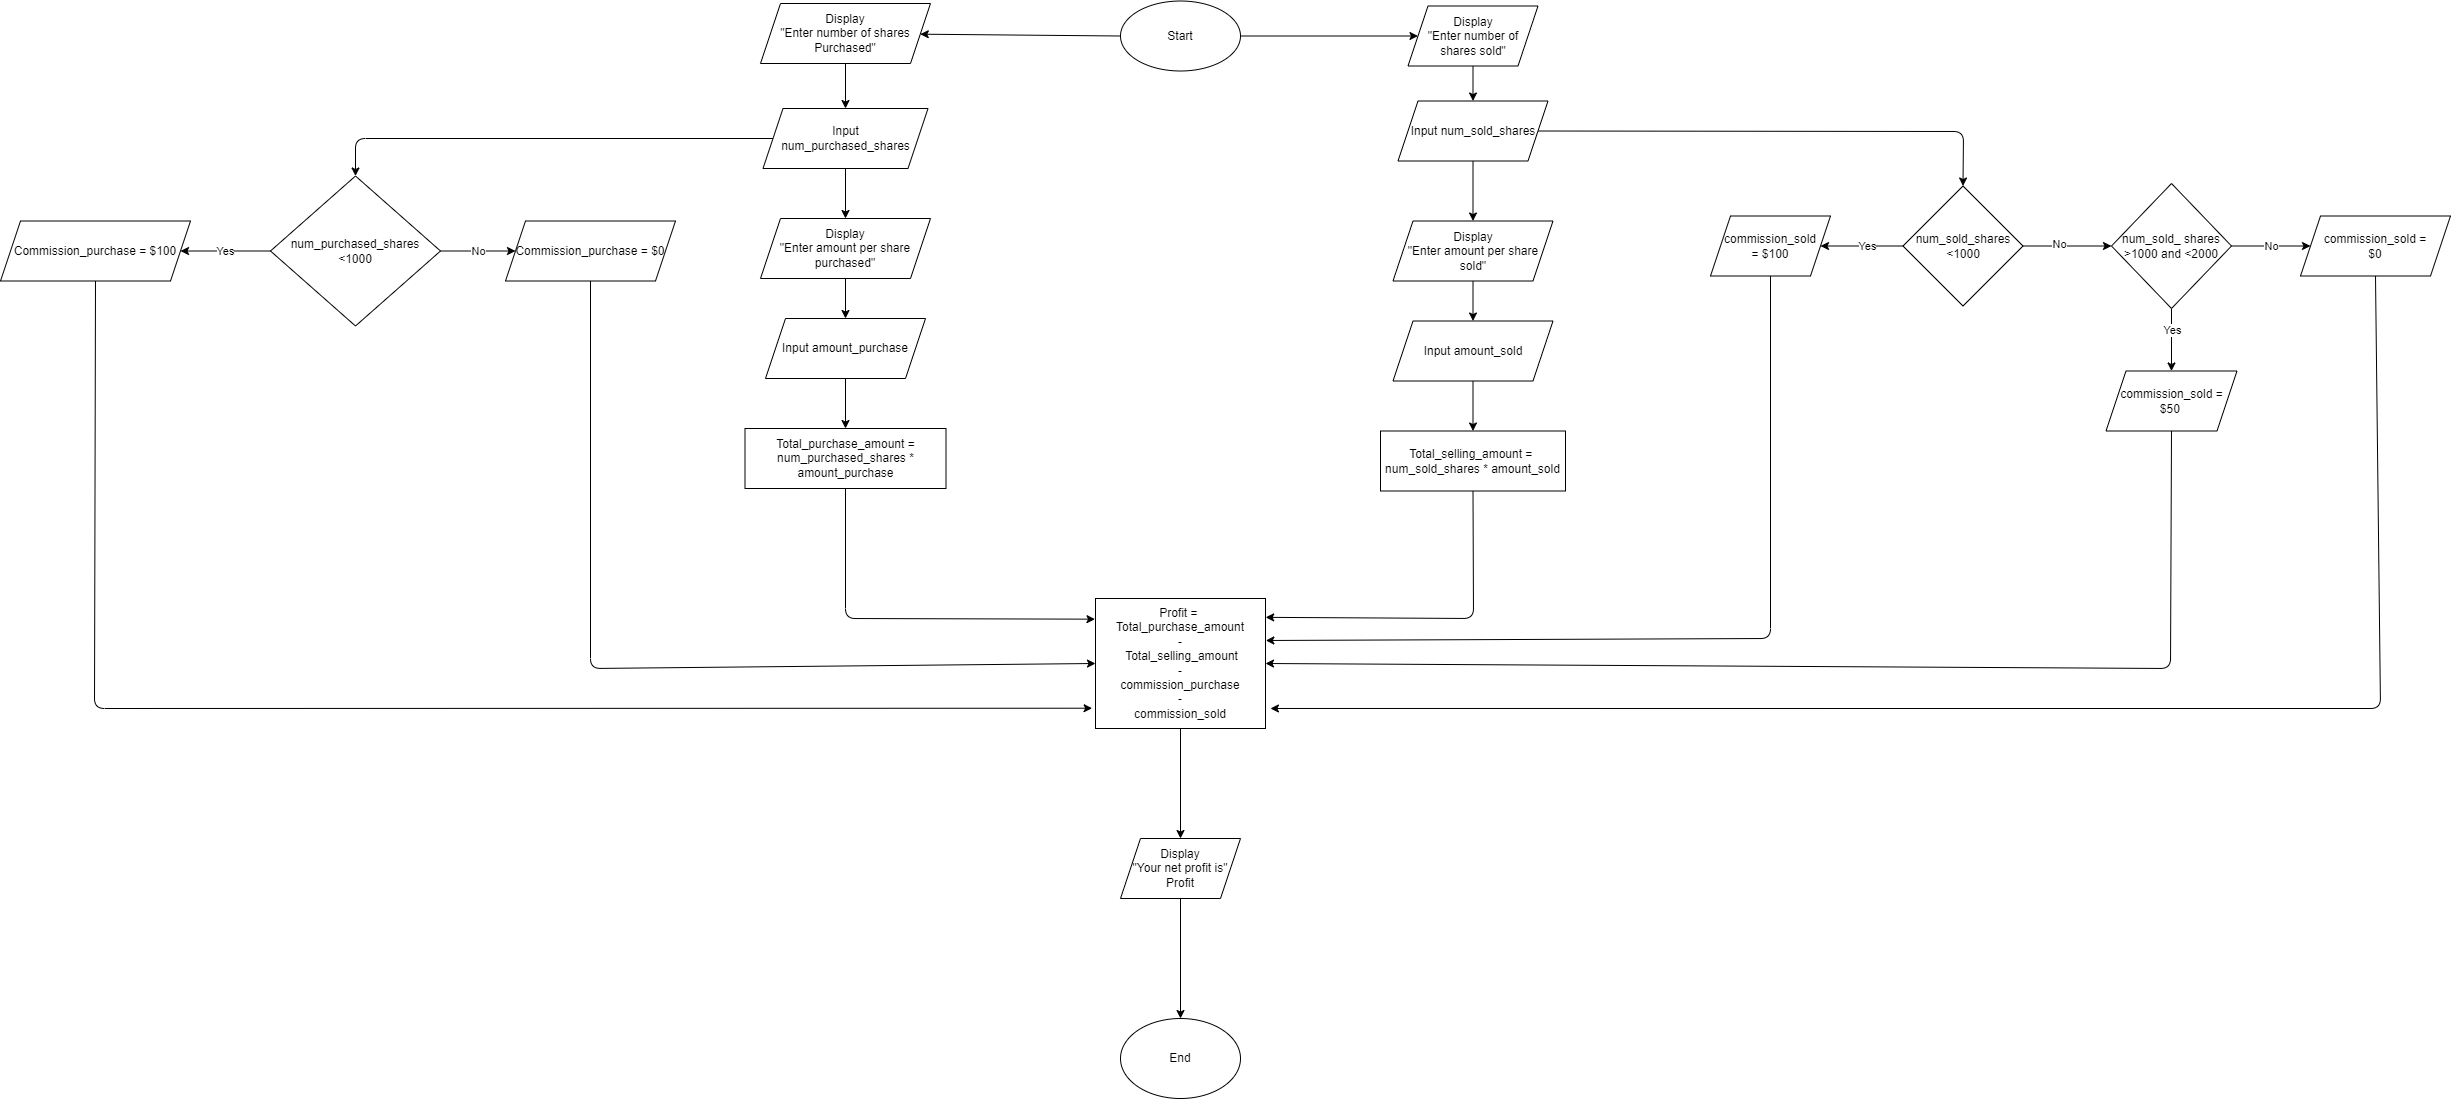

The diagram above was exported from draw.io. Its source (the exported page's mxGraphModel, read from the mxfile embedded in the PNG):
<mxGraphModel dx="1538" dy="571" grid="1" gridSize="10" guides="1" tooltips="1" connect="1" arrows="1" fold="1" page="1" pageScale="1" pageWidth="850" pageHeight="1100" background="#ffffff" math="0" shadow="0">
  <root>
    <mxCell id="0" />
    <mxCell id="1" parent="0" />
    <mxCell id="2" value="End" style="ellipse;whiteSpace=wrap;html=1;" parent="1" vertex="1">
      <mxGeometry x="380" y="1030" width="120" height="80" as="geometry" />
    </mxCell>
    <mxCell id="10" style="edgeStyle=none;html=1;exitX=0;exitY=0.5;exitDx=0;exitDy=0;" parent="1" source="3" target="8" edge="1">
      <mxGeometry relative="1" as="geometry" />
    </mxCell>
    <mxCell id="12" style="edgeStyle=none;html=1;exitX=1;exitY=0.5;exitDx=0;exitDy=0;entryX=0;entryY=0.5;entryDx=0;entryDy=0;" parent="1" source="3" target="9" edge="1">
      <mxGeometry relative="1" as="geometry" />
    </mxCell>
    <mxCell id="3" value="Start" style="ellipse;whiteSpace=wrap;html=1;" parent="1" vertex="1">
      <mxGeometry x="380" y="12.5" width="120" height="70" as="geometry" />
    </mxCell>
    <mxCell id="16" style="edgeStyle=none;html=1;exitX=0.5;exitY=1;exitDx=0;exitDy=0;entryX=0.5;entryY=0;entryDx=0;entryDy=0;" parent="1" source="8" target="15" edge="1">
      <mxGeometry relative="1" as="geometry" />
    </mxCell>
    <mxCell id="8" value="Display&lt;br&gt;&quot;Enter number of shares Purchased&quot;" style="shape=parallelogram;perimeter=parallelogramPerimeter;whiteSpace=wrap;html=1;fixedSize=1;" parent="1" vertex="1">
      <mxGeometry x="20" y="15" width="170" height="60" as="geometry" />
    </mxCell>
    <mxCell id="18" style="edgeStyle=none;html=1;exitX=0.5;exitY=1;exitDx=0;exitDy=0;entryX=0.5;entryY=0;entryDx=0;entryDy=0;" parent="1" source="9" target="17" edge="1">
      <mxGeometry relative="1" as="geometry" />
    </mxCell>
    <mxCell id="9" value="Display&lt;br&gt;&quot;Enter number of shares sold&quot;" style="shape=parallelogram;perimeter=parallelogramPerimeter;whiteSpace=wrap;html=1;fixedSize=1;" parent="1" vertex="1">
      <mxGeometry x="667.5" y="17.5" width="130" height="60" as="geometry" />
    </mxCell>
    <mxCell id="21" style="edgeStyle=none;html=1;exitX=0.5;exitY=1;exitDx=0;exitDy=0;entryX=0.5;entryY=0;entryDx=0;entryDy=0;" parent="1" source="15" target="20" edge="1">
      <mxGeometry relative="1" as="geometry" />
    </mxCell>
    <mxCell id="59" style="edgeStyle=none;html=1;exitX=0;exitY=0.5;exitDx=0;exitDy=0;entryX=0.5;entryY=0;entryDx=0;entryDy=0;" parent="1" source="15" target="35" edge="1">
      <mxGeometry relative="1" as="geometry">
        <mxPoint x="-530" y="149.66666666666674" as="targetPoint" />
        <Array as="points">
          <mxPoint x="-385" y="150" />
        </Array>
      </mxGeometry>
    </mxCell>
    <mxCell id="15" value="Input&lt;br&gt;num_purchased_shares" style="shape=parallelogram;perimeter=parallelogramPerimeter;whiteSpace=wrap;html=1;fixedSize=1;" parent="1" vertex="1">
      <mxGeometry x="22.5" y="120" width="165" height="60" as="geometry" />
    </mxCell>
    <mxCell id="23" style="edgeStyle=none;html=1;exitX=0.5;exitY=1;exitDx=0;exitDy=0;entryX=0.5;entryY=0;entryDx=0;entryDy=0;" parent="1" source="17" target="22" edge="1">
      <mxGeometry relative="1" as="geometry" />
    </mxCell>
    <mxCell id="72" style="edgeStyle=none;html=1;exitX=1;exitY=0.5;exitDx=0;exitDy=0;entryX=0.5;entryY=0;entryDx=0;entryDy=0;" parent="1" source="17" target="42" edge="1">
      <mxGeometry relative="1" as="geometry">
        <mxPoint x="1410" y="130" as="targetPoint" />
        <Array as="points">
          <mxPoint x="1223" y="143" />
        </Array>
      </mxGeometry>
    </mxCell>
    <mxCell id="17" value="Input num_sold_shares" style="shape=parallelogram;perimeter=parallelogramPerimeter;whiteSpace=wrap;html=1;fixedSize=1;" parent="1" vertex="1">
      <mxGeometry x="657.5" y="112.5" width="150" height="60" as="geometry" />
    </mxCell>
    <mxCell id="25" style="edgeStyle=none;html=1;exitX=0.5;exitY=1;exitDx=0;exitDy=0;" parent="1" source="20" target="24" edge="1">
      <mxGeometry relative="1" as="geometry" />
    </mxCell>
    <mxCell id="20" value="Display&lt;br&gt;&quot;Enter amount per share purchased&quot;" style="shape=parallelogram;perimeter=parallelogramPerimeter;whiteSpace=wrap;html=1;fixedSize=1;" parent="1" vertex="1">
      <mxGeometry x="20" y="230" width="170" height="60" as="geometry" />
    </mxCell>
    <mxCell id="27" style="edgeStyle=none;html=1;exitX=0.5;exitY=1;exitDx=0;exitDy=0;" parent="1" source="22" target="26" edge="1">
      <mxGeometry relative="1" as="geometry" />
    </mxCell>
    <mxCell id="22" value="Display&lt;br&gt;&quot;Enter amount per share sold&quot;" style="shape=parallelogram;perimeter=parallelogramPerimeter;whiteSpace=wrap;html=1;fixedSize=1;" parent="1" vertex="1">
      <mxGeometry x="652.5" y="232.5" width="160" height="60" as="geometry" />
    </mxCell>
    <mxCell id="29" style="edgeStyle=none;html=1;exitX=0.5;exitY=1;exitDx=0;exitDy=0;entryX=0.5;entryY=0;entryDx=0;entryDy=0;" parent="1" source="24" target="28" edge="1">
      <mxGeometry relative="1" as="geometry" />
    </mxCell>
    <mxCell id="24" value="Input amount_purchase" style="shape=parallelogram;perimeter=parallelogramPerimeter;whiteSpace=wrap;html=1;fixedSize=1;" parent="1" vertex="1">
      <mxGeometry x="25" y="330" width="160" height="60" as="geometry" />
    </mxCell>
    <mxCell id="31" style="edgeStyle=none;html=1;exitX=0.5;exitY=1;exitDx=0;exitDy=0;entryX=0.5;entryY=0;entryDx=0;entryDy=0;" parent="1" source="26" target="30" edge="1">
      <mxGeometry relative="1" as="geometry" />
    </mxCell>
    <mxCell id="26" value="Input amount_sold" style="shape=parallelogram;perimeter=parallelogramPerimeter;whiteSpace=wrap;html=1;fixedSize=1;" parent="1" vertex="1">
      <mxGeometry x="652.5" y="332.5" width="160" height="60" as="geometry" />
    </mxCell>
    <mxCell id="62" style="edgeStyle=none;html=1;exitX=0.5;exitY=1;exitDx=0;exitDy=0;entryX=-0.003;entryY=0.159;entryDx=0;entryDy=0;entryPerimeter=0;" parent="1" source="28" target="58" edge="1">
      <mxGeometry relative="1" as="geometry">
        <mxPoint x="350" y="630" as="targetPoint" />
        <Array as="points">
          <mxPoint x="105" y="630" />
        </Array>
      </mxGeometry>
    </mxCell>
    <mxCell id="28" value="Total_purchase_amount =&lt;br&gt;num_purchased_shares * amount_purchase" style="rounded=0;whiteSpace=wrap;html=1;" parent="1" vertex="1">
      <mxGeometry x="4.5" y="440" width="201" height="60" as="geometry" />
    </mxCell>
    <mxCell id="65" style="edgeStyle=none;html=1;exitX=0.5;exitY=1;exitDx=0;exitDy=0;entryX=1.001;entryY=0.145;entryDx=0;entryDy=0;entryPerimeter=0;" parent="1" source="30" target="58" edge="1">
      <mxGeometry relative="1" as="geometry">
        <mxPoint x="732.6666666666665" y="750.0000000000002" as="targetPoint" />
        <Array as="points">
          <mxPoint x="733" y="630" />
        </Array>
      </mxGeometry>
    </mxCell>
    <mxCell id="30" value="Total_selling_amount =&amp;nbsp;&lt;br&gt;num_sold_shares * amount_sold" style="rounded=0;whiteSpace=wrap;html=1;" parent="1" vertex="1">
      <mxGeometry x="640" y="442.5" width="185" height="60" as="geometry" />
    </mxCell>
    <mxCell id="38" value="Yes" style="edgeStyle=none;html=1;exitX=0;exitY=0.5;exitDx=0;exitDy=0;entryX=1;entryY=0.5;entryDx=0;entryDy=0;" parent="1" source="35" target="37" edge="1">
      <mxGeometry relative="1" as="geometry" />
    </mxCell>
    <mxCell id="41" value="No" style="edgeStyle=none;html=1;exitX=1;exitY=0.5;exitDx=0;exitDy=0;entryX=0;entryY=0.5;entryDx=0;entryDy=0;" parent="1" source="35" target="40" edge="1">
      <mxGeometry relative="1" as="geometry" />
    </mxCell>
    <mxCell id="35" value="num_purchased_shares&lt;br&gt;&amp;lt;1000" style="rhombus;whiteSpace=wrap;html=1;" parent="1" vertex="1">
      <mxGeometry x="-470" y="187.5" width="170" height="150" as="geometry" />
    </mxCell>
    <mxCell id="67" style="edgeStyle=none;html=1;exitX=0.5;exitY=1;exitDx=0;exitDy=0;entryX=-0.02;entryY=0.844;entryDx=0;entryDy=0;entryPerimeter=0;" parent="1" source="37" target="58" edge="1">
      <mxGeometry relative="1" as="geometry">
        <mxPoint x="240" y="720" as="targetPoint" />
        <Array as="points">
          <mxPoint x="-646" y="720" />
        </Array>
      </mxGeometry>
    </mxCell>
    <mxCell id="37" value="Commission_purchase = $100" style="shape=parallelogram;perimeter=parallelogramPerimeter;whiteSpace=wrap;html=1;fixedSize=1;" parent="1" vertex="1">
      <mxGeometry x="-740" y="232.5" width="190" height="60" as="geometry" />
    </mxCell>
    <mxCell id="66" style="edgeStyle=none;html=1;exitX=0.5;exitY=1;exitDx=0;exitDy=0;entryX=0;entryY=0.5;entryDx=0;entryDy=0;" parent="1" source="40" target="58" edge="1">
      <mxGeometry relative="1" as="geometry">
        <mxPoint x="-150.1111111111113" y="820" as="targetPoint" />
        <Array as="points">
          <mxPoint x="-150" y="680" />
        </Array>
      </mxGeometry>
    </mxCell>
    <mxCell id="40" value="Commission_purchase = $0" style="shape=parallelogram;perimeter=parallelogramPerimeter;whiteSpace=wrap;html=1;fixedSize=1;" parent="1" vertex="1">
      <mxGeometry x="-235" y="232.5" width="170" height="60" as="geometry" />
    </mxCell>
    <mxCell id="46" style="edgeStyle=none;html=1;exitX=0;exitY=0.5;exitDx=0;exitDy=0;entryX=1;entryY=0.5;entryDx=0;entryDy=0;" parent="1" source="42" target="44" edge="1">
      <mxGeometry relative="1" as="geometry" />
    </mxCell>
    <mxCell id="47" value="Yes" style="edgeLabel;html=1;align=center;verticalAlign=middle;resizable=0;points=[];" parent="46" vertex="1" connectable="0">
      <mxGeometry x="-0.1362" relative="1" as="geometry">
        <mxPoint as="offset" />
      </mxGeometry>
    </mxCell>
    <mxCell id="49" style="edgeStyle=none;html=1;exitX=1;exitY=0.5;exitDx=0;exitDy=0;entryX=0;entryY=0.5;entryDx=0;entryDy=0;" parent="1" source="42" target="48" edge="1">
      <mxGeometry relative="1" as="geometry" />
    </mxCell>
    <mxCell id="50" value="No" style="edgeLabel;html=1;align=center;verticalAlign=middle;resizable=0;points=[];" parent="49" vertex="1" connectable="0">
      <mxGeometry x="-0.1782" y="2" relative="1" as="geometry">
        <mxPoint as="offset" />
      </mxGeometry>
    </mxCell>
    <mxCell id="42" value="num_sold_shares&lt;br&gt;&amp;lt;1000" style="rhombus;whiteSpace=wrap;html=1;" parent="1" vertex="1">
      <mxGeometry x="1162.5" y="197.5" width="120" height="120" as="geometry" />
    </mxCell>
    <mxCell id="69" style="edgeStyle=none;html=1;exitX=0.5;exitY=1;exitDx=0;exitDy=0;entryX=1.002;entryY=0.323;entryDx=0;entryDy=0;entryPerimeter=0;" parent="1" source="44" target="58" edge="1">
      <mxGeometry relative="1" as="geometry">
        <mxPoint x="1029.8888888888887" y="760" as="targetPoint" />
        <Array as="points">
          <mxPoint x="1030" y="650" />
        </Array>
      </mxGeometry>
    </mxCell>
    <mxCell id="44" value="commission_sold&lt;br&gt;= $100" style="shape=parallelogram;perimeter=parallelogramPerimeter;whiteSpace=wrap;html=1;fixedSize=1;" parent="1" vertex="1">
      <mxGeometry x="970" y="227.5" width="120" height="60" as="geometry" />
    </mxCell>
    <mxCell id="54" style="edgeStyle=none;html=1;exitX=0.5;exitY=1;exitDx=0;exitDy=0;entryX=0.5;entryY=0;entryDx=0;entryDy=0;" parent="1" source="48" target="52" edge="1">
      <mxGeometry relative="1" as="geometry" />
    </mxCell>
    <mxCell id="55" value="Yes" style="edgeLabel;html=1;align=center;verticalAlign=middle;resizable=0;points=[];" parent="54" vertex="1" connectable="0">
      <mxGeometry x="-0.3155" relative="1" as="geometry">
        <mxPoint as="offset" />
      </mxGeometry>
    </mxCell>
    <mxCell id="57" value="No" style="edgeStyle=none;html=1;exitX=1;exitY=0.5;exitDx=0;exitDy=0;" parent="1" source="48" target="56" edge="1">
      <mxGeometry relative="1" as="geometry" />
    </mxCell>
    <mxCell id="48" value="num_sold_ shares &amp;gt;1000 and &amp;lt;2000" style="rhombus;whiteSpace=wrap;html=1;" parent="1" vertex="1">
      <mxGeometry x="1371" y="195" width="120" height="125" as="geometry" />
    </mxCell>
    <mxCell id="70" style="edgeStyle=none;html=1;exitX=0.5;exitY=1;exitDx=0;exitDy=0;entryX=1;entryY=0.5;entryDx=0;entryDy=0;" parent="1" source="52" target="58" edge="1">
      <mxGeometry relative="1" as="geometry">
        <mxPoint x="1425.4444444444443" y="760" as="targetPoint" />
        <Array as="points">
          <mxPoint x="1430" y="680" />
        </Array>
      </mxGeometry>
    </mxCell>
    <mxCell id="52" value="commission_sold =&lt;br&gt;$50&amp;nbsp;" style="shape=parallelogram;perimeter=parallelogramPerimeter;whiteSpace=wrap;html=1;fixedSize=1;" parent="1" vertex="1">
      <mxGeometry x="1365.5" y="382.5" width="131" height="60" as="geometry" />
    </mxCell>
    <mxCell id="71" style="edgeStyle=none;html=1;exitX=0.5;exitY=1;exitDx=0;exitDy=0;entryX=1.029;entryY=0.846;entryDx=0;entryDy=0;entryPerimeter=0;" parent="1" source="56" target="58" edge="1">
      <mxGeometry relative="1" as="geometry">
        <mxPoint x="620" y="720" as="targetPoint" />
        <Array as="points">
          <mxPoint x="1640" y="720" />
        </Array>
      </mxGeometry>
    </mxCell>
    <mxCell id="56" value="commission_sold =&lt;br&gt;$0" style="shape=parallelogram;perimeter=parallelogramPerimeter;whiteSpace=wrap;html=1;fixedSize=1;" parent="1" vertex="1">
      <mxGeometry x="1560" y="227.5" width="150" height="60" as="geometry" />
    </mxCell>
    <mxCell id="74" style="edgeStyle=none;html=1;exitX=0.5;exitY=1;exitDx=0;exitDy=0;" parent="1" source="58" target="73" edge="1">
      <mxGeometry relative="1" as="geometry" />
    </mxCell>
    <mxCell id="58" value="Profit =&amp;nbsp;&lt;br&gt;Total_purchase_amount &lt;br&gt;-&lt;br&gt;&amp;nbsp;Total_selling_amount &lt;br&gt;- &lt;br&gt;commission_purchase&lt;br&gt;-&lt;br&gt;commission_sold" style="rounded=0;whiteSpace=wrap;html=1;" parent="1" vertex="1">
      <mxGeometry x="355" y="610" width="170" height="130" as="geometry" />
    </mxCell>
    <mxCell id="75" style="edgeStyle=none;html=1;exitX=0.5;exitY=1;exitDx=0;exitDy=0;entryX=0.5;entryY=0;entryDx=0;entryDy=0;" parent="1" source="73" target="2" edge="1">
      <mxGeometry relative="1" as="geometry" />
    </mxCell>
    <mxCell id="73" value="Display&lt;br&gt;&quot;Your net profit is&quot;&lt;br&gt;Profit" style="shape=parallelogram;perimeter=parallelogramPerimeter;whiteSpace=wrap;html=1;fixedSize=1;" parent="1" vertex="1">
      <mxGeometry x="380" y="850" width="120" height="60" as="geometry" />
    </mxCell>
  </root>
</mxGraphModel>